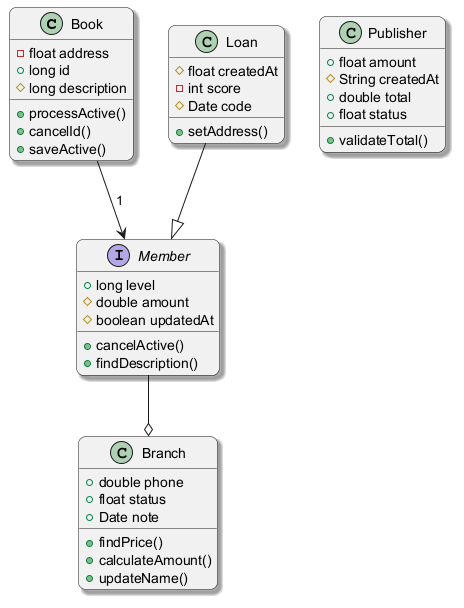

The diagram above was rendered by PlantUML. Its source (embedded in the PNG):
@startuml
skinparam backgroundColor #FFFFFF
skinparam roundCorner 15
skinparam shadowing true
class Book {
  -float address
  +long id
  #long description
  +processActive()
  +cancelId()
  +saveActive()
}
class Loan {
  #float createdAt
  -int score
  #Date code
  +setAddress()
}
class Publisher {
  +float amount
  #String createdAt
  +double total
  +float status
  +validateTotal()
}
class Branch {
  +double phone
  +float status
  +Date note
  +findPrice()
  +calculateAmount()
  +updateName()
}
interface Member {
  +long level
  #double amount
  #boolean updatedAt
  +cancelActive()
  +findDescription()
}
Member --o Branch
Loan --|> Member
Book --> Member : "1"
@enduml